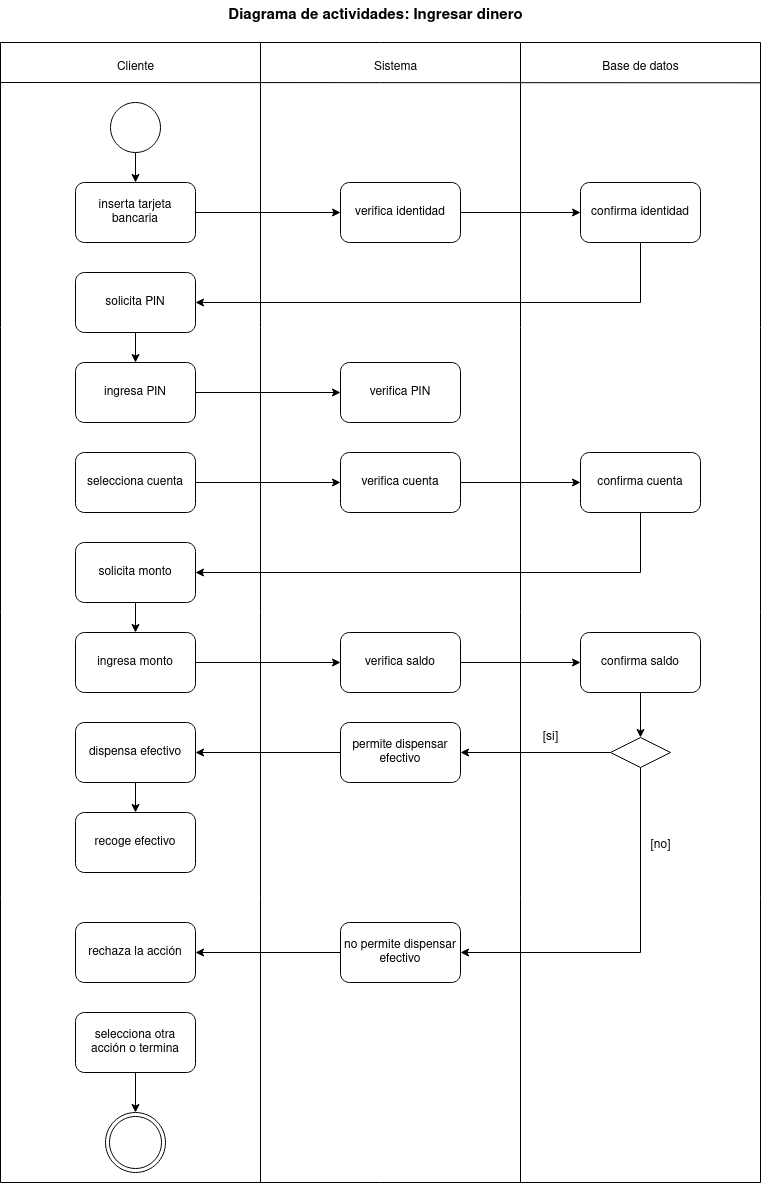

The diagram above was exported from draw.io. Its source (the exported page's mxGraphModel, read from the mxfile embedded in the PNG):
<mxGraphModel dx="1862" dy="860" grid="1" gridSize="10" guides="1" tooltips="1" connect="1" arrows="1" fold="1" page="1" pageScale="1" pageWidth="850" pageHeight="1100" math="0" shadow="0">
  <root>
    <mxCell id="0" />
    <mxCell id="1" parent="0" />
    <mxCell id="XxEiCO83G01_yQRCxCTM-1" value="" style="swimlane;startSize=0;" vertex="1" parent="1">
      <mxGeometry x="50" y="82" width="760" height="1140" as="geometry" />
    </mxCell>
    <mxCell id="XxEiCO83G01_yQRCxCTM-2" value="" style="endArrow=none;html=1;rounded=0;entryX=0.313;entryY=0;entryDx=0;entryDy=0;entryPerimeter=0;" edge="1" parent="XxEiCO83G01_yQRCxCTM-1">
      <mxGeometry width="50" height="50" relative="1" as="geometry">
        <mxPoint x="520" y="1140" as="sourcePoint" />
        <mxPoint x="520" as="targetPoint" />
      </mxGeometry>
    </mxCell>
    <mxCell id="XxEiCO83G01_yQRCxCTM-3" value="" style="endArrow=none;html=1;rounded=0;entryX=0.313;entryY=0;entryDx=0;entryDy=0;entryPerimeter=0;" edge="1" parent="XxEiCO83G01_yQRCxCTM-1">
      <mxGeometry width="50" height="50" relative="1" as="geometry">
        <mxPoint x="260" y="1140" as="sourcePoint" />
        <mxPoint x="260.0000000000001" as="targetPoint" />
      </mxGeometry>
    </mxCell>
    <mxCell id="XxEiCO83G01_yQRCxCTM-4" value="" style="endArrow=none;html=1;rounded=0;entryX=1;entryY=0.078;entryDx=0;entryDy=0;entryPerimeter=0;" edge="1" parent="XxEiCO83G01_yQRCxCTM-1">
      <mxGeometry width="50" height="50" relative="1" as="geometry">
        <mxPoint y="40" as="sourcePoint" />
        <mxPoint x="760" y="40.27999999999997" as="targetPoint" />
      </mxGeometry>
    </mxCell>
    <mxCell id="XxEiCO83G01_yQRCxCTM-5" style="edgeStyle=orthogonalEdgeStyle;rounded=0;orthogonalLoop=1;jettySize=auto;html=1;exitX=0.5;exitY=1;exitDx=0;exitDy=0;entryX=0.5;entryY=0;entryDx=0;entryDy=0;" edge="1" parent="XxEiCO83G01_yQRCxCTM-1" source="XxEiCO83G01_yQRCxCTM-6" target="XxEiCO83G01_yQRCxCTM-8">
      <mxGeometry relative="1" as="geometry" />
    </mxCell>
    <mxCell id="XxEiCO83G01_yQRCxCTM-6" value="" style="ellipse;whiteSpace=wrap;html=1;aspect=fixed;" vertex="1" parent="XxEiCO83G01_yQRCxCTM-1">
      <mxGeometry x="110" y="60" width="50" height="50" as="geometry" />
    </mxCell>
    <mxCell id="XxEiCO83G01_yQRCxCTM-7" style="edgeStyle=orthogonalEdgeStyle;rounded=0;orthogonalLoop=1;jettySize=auto;html=1;exitX=1;exitY=0.5;exitDx=0;exitDy=0;entryX=0;entryY=0.5;entryDx=0;entryDy=0;" edge="1" parent="XxEiCO83G01_yQRCxCTM-1" source="XxEiCO83G01_yQRCxCTM-8" target="XxEiCO83G01_yQRCxCTM-10">
      <mxGeometry relative="1" as="geometry" />
    </mxCell>
    <mxCell id="XxEiCO83G01_yQRCxCTM-8" value="inserta tarjeta bancaria" style="rounded=1;whiteSpace=wrap;html=1;" vertex="1" parent="XxEiCO83G01_yQRCxCTM-1">
      <mxGeometry x="75" y="140" width="120" height="60" as="geometry" />
    </mxCell>
    <mxCell id="XxEiCO83G01_yQRCxCTM-9" style="edgeStyle=orthogonalEdgeStyle;rounded=0;orthogonalLoop=1;jettySize=auto;html=1;exitX=1;exitY=0.5;exitDx=0;exitDy=0;entryX=0;entryY=0.5;entryDx=0;entryDy=0;" edge="1" parent="XxEiCO83G01_yQRCxCTM-1" source="XxEiCO83G01_yQRCxCTM-10" target="XxEiCO83G01_yQRCxCTM-26">
      <mxGeometry relative="1" as="geometry" />
    </mxCell>
    <mxCell id="XxEiCO83G01_yQRCxCTM-10" value="verifica identidad" style="rounded=1;whiteSpace=wrap;html=1;" vertex="1" parent="XxEiCO83G01_yQRCxCTM-1">
      <mxGeometry x="340" y="140" width="120" height="60" as="geometry" />
    </mxCell>
    <mxCell id="XxEiCO83G01_yQRCxCTM-11" style="edgeStyle=orthogonalEdgeStyle;rounded=0;orthogonalLoop=1;jettySize=auto;html=1;exitX=0.5;exitY=1;exitDx=0;exitDy=0;entryX=0.5;entryY=0;entryDx=0;entryDy=0;" edge="1" parent="XxEiCO83G01_yQRCxCTM-1" source="XxEiCO83G01_yQRCxCTM-12" target="XxEiCO83G01_yQRCxCTM-15">
      <mxGeometry relative="1" as="geometry" />
    </mxCell>
    <mxCell id="XxEiCO83G01_yQRCxCTM-12" value="solicita PIN" style="rounded=1;whiteSpace=wrap;html=1;" vertex="1" parent="XxEiCO83G01_yQRCxCTM-1">
      <mxGeometry x="75" y="230" width="120" height="60" as="geometry" />
    </mxCell>
    <mxCell id="XxEiCO83G01_yQRCxCTM-13" value="verifica PIN" style="rounded=1;whiteSpace=wrap;html=1;" vertex="1" parent="XxEiCO83G01_yQRCxCTM-1">
      <mxGeometry x="340" y="320" width="120" height="60" as="geometry" />
    </mxCell>
    <mxCell id="XxEiCO83G01_yQRCxCTM-14" style="edgeStyle=orthogonalEdgeStyle;rounded=0;orthogonalLoop=1;jettySize=auto;html=1;exitX=1;exitY=0.5;exitDx=0;exitDy=0;entryX=0;entryY=0.5;entryDx=0;entryDy=0;" edge="1" parent="XxEiCO83G01_yQRCxCTM-1" source="XxEiCO83G01_yQRCxCTM-15" target="XxEiCO83G01_yQRCxCTM-13">
      <mxGeometry relative="1" as="geometry" />
    </mxCell>
    <mxCell id="XxEiCO83G01_yQRCxCTM-15" value="ingresa PIN" style="rounded=1;whiteSpace=wrap;html=1;" vertex="1" parent="XxEiCO83G01_yQRCxCTM-1">
      <mxGeometry x="75" y="320" width="120" height="60" as="geometry" />
    </mxCell>
    <mxCell id="XxEiCO83G01_yQRCxCTM-16" value="Cliente" style="text;html=1;align=center;verticalAlign=middle;resizable=0;points=[];autosize=1;strokeColor=none;fillColor=none;" vertex="1" parent="XxEiCO83G01_yQRCxCTM-1">
      <mxGeometry x="105" y="10" width="60" height="30" as="geometry" />
    </mxCell>
    <mxCell id="XxEiCO83G01_yQRCxCTM-17" value="Sistema" style="text;html=1;align=center;verticalAlign=middle;resizable=0;points=[];autosize=1;strokeColor=none;fillColor=none;" vertex="1" parent="XxEiCO83G01_yQRCxCTM-1">
      <mxGeometry x="360" y="10" width="70" height="30" as="geometry" />
    </mxCell>
    <mxCell id="XxEiCO83G01_yQRCxCTM-18" value="Base de datos" style="text;html=1;align=center;verticalAlign=middle;resizable=0;points=[];autosize=1;strokeColor=none;fillColor=none;" vertex="1" parent="XxEiCO83G01_yQRCxCTM-1">
      <mxGeometry x="590" y="10" width="100" height="30" as="geometry" />
    </mxCell>
    <mxCell id="XxEiCO83G01_yQRCxCTM-19" style="edgeStyle=orthogonalEdgeStyle;rounded=0;orthogonalLoop=1;jettySize=auto;html=1;exitX=1;exitY=0.5;exitDx=0;exitDy=0;entryX=0;entryY=0.5;entryDx=0;entryDy=0;" edge="1" parent="XxEiCO83G01_yQRCxCTM-1" source="XxEiCO83G01_yQRCxCTM-20" target="XxEiCO83G01_yQRCxCTM-22">
      <mxGeometry relative="1" as="geometry" />
    </mxCell>
    <mxCell id="XxEiCO83G01_yQRCxCTM-20" value="selecciona cuenta" style="rounded=1;whiteSpace=wrap;html=1;" vertex="1" parent="XxEiCO83G01_yQRCxCTM-1">
      <mxGeometry x="75" y="410" width="120" height="60" as="geometry" />
    </mxCell>
    <mxCell id="XxEiCO83G01_yQRCxCTM-21" style="edgeStyle=orthogonalEdgeStyle;rounded=0;orthogonalLoop=1;jettySize=auto;html=1;exitX=1;exitY=0.5;exitDx=0;exitDy=0;entryX=0;entryY=0.5;entryDx=0;entryDy=0;" edge="1" parent="XxEiCO83G01_yQRCxCTM-1" source="XxEiCO83G01_yQRCxCTM-22" target="XxEiCO83G01_yQRCxCTM-28">
      <mxGeometry relative="1" as="geometry" />
    </mxCell>
    <mxCell id="XxEiCO83G01_yQRCxCTM-22" value="verifica cuenta" style="rounded=1;whiteSpace=wrap;html=1;" vertex="1" parent="XxEiCO83G01_yQRCxCTM-1">
      <mxGeometry x="340" y="410" width="120" height="60" as="geometry" />
    </mxCell>
    <mxCell id="XxEiCO83G01_yQRCxCTM-23" style="edgeStyle=orthogonalEdgeStyle;rounded=0;orthogonalLoop=1;jettySize=auto;html=1;exitX=0.5;exitY=1;exitDx=0;exitDy=0;entryX=0.5;entryY=0;entryDx=0;entryDy=0;" edge="1" parent="XxEiCO83G01_yQRCxCTM-1" source="XxEiCO83G01_yQRCxCTM-24" target="XxEiCO83G01_yQRCxCTM-30">
      <mxGeometry relative="1" as="geometry" />
    </mxCell>
    <mxCell id="XxEiCO83G01_yQRCxCTM-24" value="solicita monto" style="rounded=1;whiteSpace=wrap;html=1;" vertex="1" parent="XxEiCO83G01_yQRCxCTM-1">
      <mxGeometry x="75" y="500" width="120" height="60" as="geometry" />
    </mxCell>
    <mxCell id="XxEiCO83G01_yQRCxCTM-25" style="edgeStyle=orthogonalEdgeStyle;rounded=0;orthogonalLoop=1;jettySize=auto;html=1;exitX=0.5;exitY=1;exitDx=0;exitDy=0;entryX=1;entryY=0.5;entryDx=0;entryDy=0;" edge="1" parent="XxEiCO83G01_yQRCxCTM-1" source="XxEiCO83G01_yQRCxCTM-26" target="XxEiCO83G01_yQRCxCTM-12">
      <mxGeometry relative="1" as="geometry" />
    </mxCell>
    <mxCell id="XxEiCO83G01_yQRCxCTM-26" value="confirma identidad" style="rounded=1;whiteSpace=wrap;html=1;" vertex="1" parent="XxEiCO83G01_yQRCxCTM-1">
      <mxGeometry x="580" y="140" width="120" height="60" as="geometry" />
    </mxCell>
    <mxCell id="XxEiCO83G01_yQRCxCTM-27" style="edgeStyle=orthogonalEdgeStyle;rounded=0;orthogonalLoop=1;jettySize=auto;html=1;exitX=0.5;exitY=1;exitDx=0;exitDy=0;entryX=1;entryY=0.5;entryDx=0;entryDy=0;" edge="1" parent="XxEiCO83G01_yQRCxCTM-1" source="XxEiCO83G01_yQRCxCTM-28" target="XxEiCO83G01_yQRCxCTM-24">
      <mxGeometry relative="1" as="geometry" />
    </mxCell>
    <mxCell id="XxEiCO83G01_yQRCxCTM-28" value="confirma cuenta" style="rounded=1;whiteSpace=wrap;html=1;" vertex="1" parent="XxEiCO83G01_yQRCxCTM-1">
      <mxGeometry x="580" y="410" width="120" height="60" as="geometry" />
    </mxCell>
    <mxCell id="XxEiCO83G01_yQRCxCTM-29" style="edgeStyle=orthogonalEdgeStyle;rounded=0;orthogonalLoop=1;jettySize=auto;html=1;exitX=1;exitY=0.5;exitDx=0;exitDy=0;entryX=0;entryY=0.5;entryDx=0;entryDy=0;" edge="1" parent="XxEiCO83G01_yQRCxCTM-1" source="XxEiCO83G01_yQRCxCTM-30" target="XxEiCO83G01_yQRCxCTM-32">
      <mxGeometry relative="1" as="geometry" />
    </mxCell>
    <mxCell id="XxEiCO83G01_yQRCxCTM-30" value="ingresa monto" style="rounded=1;whiteSpace=wrap;html=1;" vertex="1" parent="XxEiCO83G01_yQRCxCTM-1">
      <mxGeometry x="75" y="590" width="120" height="60" as="geometry" />
    </mxCell>
    <mxCell id="XxEiCO83G01_yQRCxCTM-31" style="edgeStyle=orthogonalEdgeStyle;rounded=0;orthogonalLoop=1;jettySize=auto;html=1;exitX=1;exitY=0.5;exitDx=0;exitDy=0;entryX=0;entryY=0.5;entryDx=0;entryDy=0;" edge="1" parent="XxEiCO83G01_yQRCxCTM-1" source="XxEiCO83G01_yQRCxCTM-32" target="XxEiCO83G01_yQRCxCTM-34">
      <mxGeometry relative="1" as="geometry" />
    </mxCell>
    <mxCell id="XxEiCO83G01_yQRCxCTM-32" value="verifica saldo" style="rounded=1;whiteSpace=wrap;html=1;" vertex="1" parent="XxEiCO83G01_yQRCxCTM-1">
      <mxGeometry x="340" y="590" width="120" height="60" as="geometry" />
    </mxCell>
    <mxCell id="XxEiCO83G01_yQRCxCTM-33" style="edgeStyle=orthogonalEdgeStyle;rounded=0;orthogonalLoop=1;jettySize=auto;html=1;exitX=0.5;exitY=1;exitDx=0;exitDy=0;entryX=0.5;entryY=0;entryDx=0;entryDy=0;" edge="1" parent="XxEiCO83G01_yQRCxCTM-1" source="XxEiCO83G01_yQRCxCTM-34" target="XxEiCO83G01_yQRCxCTM-37">
      <mxGeometry relative="1" as="geometry" />
    </mxCell>
    <mxCell id="XxEiCO83G01_yQRCxCTM-34" value="confirma saldo" style="rounded=1;whiteSpace=wrap;html=1;" vertex="1" parent="XxEiCO83G01_yQRCxCTM-1">
      <mxGeometry x="580" y="590" width="120" height="60" as="geometry" />
    </mxCell>
    <mxCell id="XxEiCO83G01_yQRCxCTM-35" style="edgeStyle=orthogonalEdgeStyle;rounded=0;orthogonalLoop=1;jettySize=auto;html=1;exitX=0;exitY=0.5;exitDx=0;exitDy=0;entryX=1;entryY=0.5;entryDx=0;entryDy=0;" edge="1" parent="XxEiCO83G01_yQRCxCTM-1" source="XxEiCO83G01_yQRCxCTM-37" target="XxEiCO83G01_yQRCxCTM-41">
      <mxGeometry relative="1" as="geometry" />
    </mxCell>
    <mxCell id="XxEiCO83G01_yQRCxCTM-36" style="edgeStyle=orthogonalEdgeStyle;rounded=0;orthogonalLoop=1;jettySize=auto;html=1;exitX=0.5;exitY=1;exitDx=0;exitDy=0;entryX=1;entryY=0.5;entryDx=0;entryDy=0;" edge="1" parent="XxEiCO83G01_yQRCxCTM-1" source="XxEiCO83G01_yQRCxCTM-37" target="XxEiCO83G01_yQRCxCTM-46">
      <mxGeometry relative="1" as="geometry" />
    </mxCell>
    <mxCell id="XxEiCO83G01_yQRCxCTM-37" value="" style="rhombus;whiteSpace=wrap;html=1;" vertex="1" parent="XxEiCO83G01_yQRCxCTM-1">
      <mxGeometry x="610" y="695" width="60" height="30" as="geometry" />
    </mxCell>
    <mxCell id="XxEiCO83G01_yQRCxCTM-38" style="edgeStyle=orthogonalEdgeStyle;rounded=0;orthogonalLoop=1;jettySize=auto;html=1;exitX=0.5;exitY=1;exitDx=0;exitDy=0;entryX=0.5;entryY=0;entryDx=0;entryDy=0;" edge="1" parent="XxEiCO83G01_yQRCxCTM-1" source="XxEiCO83G01_yQRCxCTM-39" target="XxEiCO83G01_yQRCxCTM-42">
      <mxGeometry relative="1" as="geometry" />
    </mxCell>
    <mxCell id="XxEiCO83G01_yQRCxCTM-39" value="dispensa efectivo" style="rounded=1;whiteSpace=wrap;html=1;" vertex="1" parent="XxEiCO83G01_yQRCxCTM-1">
      <mxGeometry x="75" y="680" width="120" height="60" as="geometry" />
    </mxCell>
    <mxCell id="XxEiCO83G01_yQRCxCTM-40" style="edgeStyle=orthogonalEdgeStyle;rounded=0;orthogonalLoop=1;jettySize=auto;html=1;exitX=0;exitY=0.5;exitDx=0;exitDy=0;entryX=1;entryY=0.5;entryDx=0;entryDy=0;" edge="1" parent="XxEiCO83G01_yQRCxCTM-1" source="XxEiCO83G01_yQRCxCTM-41" target="XxEiCO83G01_yQRCxCTM-39">
      <mxGeometry relative="1" as="geometry" />
    </mxCell>
    <mxCell id="XxEiCO83G01_yQRCxCTM-41" value="permite dispensar efectivo" style="rounded=1;whiteSpace=wrap;html=1;" vertex="1" parent="XxEiCO83G01_yQRCxCTM-1">
      <mxGeometry x="340" y="680" width="120" height="60" as="geometry" />
    </mxCell>
    <mxCell id="XxEiCO83G01_yQRCxCTM-42" value="recoge efectivo" style="rounded=1;whiteSpace=wrap;html=1;" vertex="1" parent="XxEiCO83G01_yQRCxCTM-1">
      <mxGeometry x="75" y="770" width="120" height="60" as="geometry" />
    </mxCell>
    <mxCell id="XxEiCO83G01_yQRCxCTM-43" value="[si]" style="text;html=1;align=center;verticalAlign=middle;resizable=0;points=[];autosize=1;strokeColor=none;fillColor=none;" vertex="1" parent="XxEiCO83G01_yQRCxCTM-1">
      <mxGeometry x="530" y="680" width="40" height="30" as="geometry" />
    </mxCell>
    <mxCell id="XxEiCO83G01_yQRCxCTM-44" value="rechaza la acción" style="rounded=1;whiteSpace=wrap;html=1;" vertex="1" parent="XxEiCO83G01_yQRCxCTM-1">
      <mxGeometry x="75" y="880" width="120" height="60" as="geometry" />
    </mxCell>
    <mxCell id="XxEiCO83G01_yQRCxCTM-45" style="edgeStyle=orthogonalEdgeStyle;rounded=0;orthogonalLoop=1;jettySize=auto;html=1;exitX=0;exitY=0.5;exitDx=0;exitDy=0;entryX=1;entryY=0.5;entryDx=0;entryDy=0;" edge="1" parent="XxEiCO83G01_yQRCxCTM-1" source="XxEiCO83G01_yQRCxCTM-46" target="XxEiCO83G01_yQRCxCTM-44">
      <mxGeometry relative="1" as="geometry" />
    </mxCell>
    <mxCell id="XxEiCO83G01_yQRCxCTM-46" value="no permite dispensar efectivo" style="rounded=1;whiteSpace=wrap;html=1;" vertex="1" parent="XxEiCO83G01_yQRCxCTM-1">
      <mxGeometry x="340" y="880" width="120" height="60" as="geometry" />
    </mxCell>
    <mxCell id="XxEiCO83G01_yQRCxCTM-47" style="edgeStyle=orthogonalEdgeStyle;rounded=0;orthogonalLoop=1;jettySize=auto;html=1;exitX=0.5;exitY=1;exitDx=0;exitDy=0;entryX=0.5;entryY=0;entryDx=0;entryDy=0;" edge="1" parent="XxEiCO83G01_yQRCxCTM-1" source="XxEiCO83G01_yQRCxCTM-48" target="XxEiCO83G01_yQRCxCTM-49">
      <mxGeometry relative="1" as="geometry" />
    </mxCell>
    <mxCell id="XxEiCO83G01_yQRCxCTM-48" value="&lt;div&gt;selecciona otra&lt;/div&gt;&lt;div&gt;acción o termina&lt;/div&gt;" style="rounded=1;whiteSpace=wrap;html=1;" vertex="1" parent="XxEiCO83G01_yQRCxCTM-1">
      <mxGeometry x="75" y="970" width="120" height="60" as="geometry" />
    </mxCell>
    <mxCell id="XxEiCO83G01_yQRCxCTM-49" value="" style="ellipse;shape=doubleEllipse;whiteSpace=wrap;html=1;aspect=fixed;" vertex="1" parent="XxEiCO83G01_yQRCxCTM-1">
      <mxGeometry x="105" y="1070" width="60" height="60" as="geometry" />
    </mxCell>
    <mxCell id="XxEiCO83G01_yQRCxCTM-50" value="[no]" style="text;html=1;align=center;verticalAlign=middle;resizable=0;points=[];autosize=1;strokeColor=none;fillColor=none;" vertex="1" parent="1">
      <mxGeometry x="690" y="870" width="40" height="30" as="geometry" />
    </mxCell>
    <mxCell id="XxEiCO83G01_yQRCxCTM-51" value="&lt;font style=&quot;font-size: 15px;&quot;&gt;&lt;b&gt;Diagrama de actividades: Ingresar dinero&lt;/b&gt;&lt;/font&gt;" style="text;html=1;align=center;verticalAlign=middle;resizable=0;points=[];autosize=1;strokeColor=none;fillColor=none;" vertex="1" parent="1">
      <mxGeometry x="265" y="40" width="320" height="30" as="geometry" />
    </mxCell>
  </root>
</mxGraphModel>